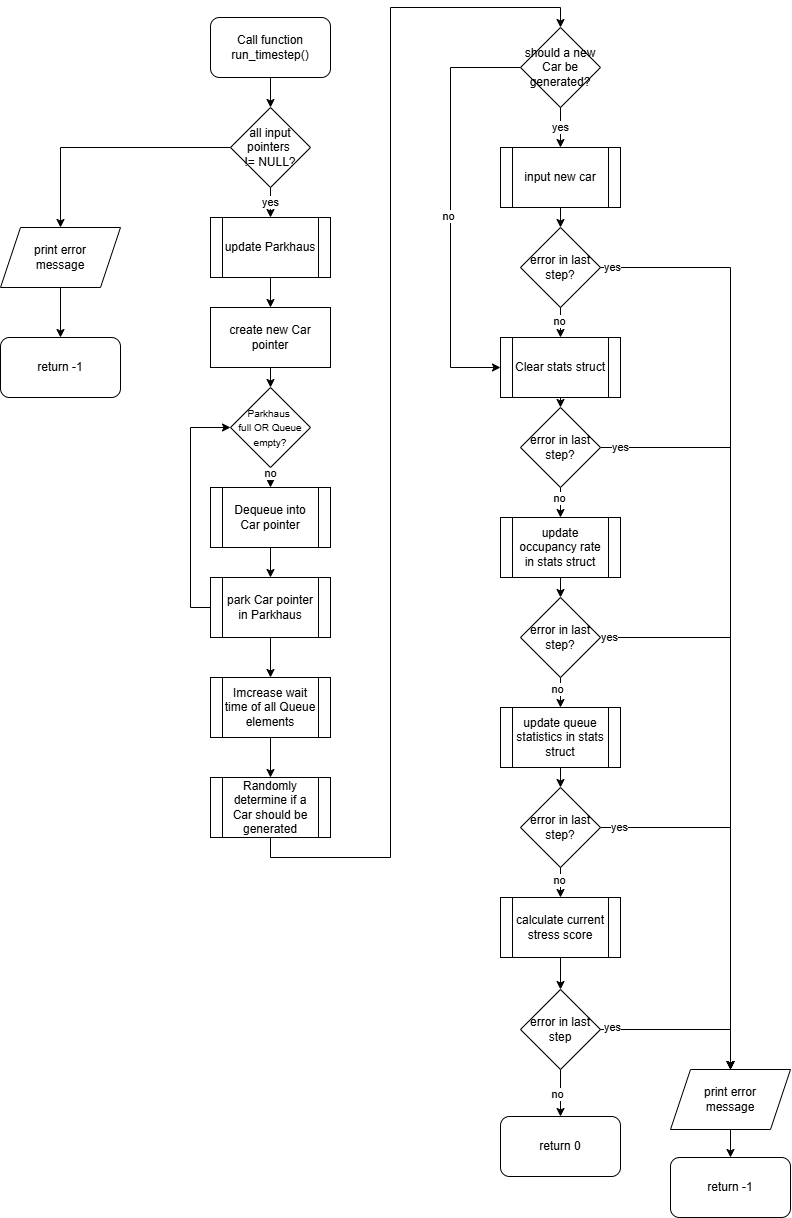

The diagram above was exported from draw.io. Its source (the exported page's mxGraphModel, read from the mxfile embedded in the PNG):
<mxGraphModel dx="892" dy="476" grid="1" gridSize="10" guides="1" tooltips="1" connect="1" arrows="1" fold="1" page="1" pageScale="1" pageWidth="827" pageHeight="1169" math="0" shadow="0">
  <root>
    <mxCell id="0" />
    <mxCell id="1" parent="0" />
    <mxCell id="u29t2kf-7kePjsL7w7Nk-3" edge="1" parent="1" source="u29t2kf-7kePjsL7w7Nk-1" style="edgeStyle=orthogonalEdgeStyle;rounded=0;orthogonalLoop=1;jettySize=auto;html=1;exitX=0.5;exitY=1;exitDx=0;exitDy=0;entryX=0.5;entryY=0;entryDx=0;entryDy=0;" target="u29t2kf-7kePjsL7w7Nk-2">
      <mxGeometry relative="1" as="geometry" />
    </mxCell>
    <mxCell id="u29t2kf-7kePjsL7w7Nk-1" parent="1" style="rounded=1;whiteSpace=wrap;html=1;" value="Call function&lt;div&gt;run_timestep()&lt;/div&gt;" vertex="1">
      <mxGeometry height="60" width="120" x="330" y="70" as="geometry" />
    </mxCell>
    <mxCell id="u29t2kf-7kePjsL7w7Nk-4" edge="1" parent="1" style="edgeStyle=orthogonalEdgeStyle;rounded=0;orthogonalLoop=1;jettySize=auto;html=1;exitX=0.5;exitY=1;exitDx=0;exitDy=0;entryX=0.5;entryY=0;entryDx=0;entryDy=0;" value="yes">
      <mxGeometry relative="1" as="geometry">
        <mxPoint x="390" y="239.99999999999994" as="sourcePoint" />
        <mxPoint x="390" y="270" as="targetPoint" />
      </mxGeometry>
    </mxCell>
    <mxCell id="u29t2kf-7kePjsL7w7Nk-41" edge="1" parent="1" source="u29t2kf-7kePjsL7w7Nk-2" style="edgeStyle=orthogonalEdgeStyle;rounded=0;orthogonalLoop=1;jettySize=auto;html=1;exitX=0;exitY=0.5;exitDx=0;exitDy=0;entryX=0.5;entryY=0;entryDx=0;entryDy=0;" target="u29t2kf-7kePjsL7w7Nk-43">
      <mxGeometry relative="1" as="geometry">
        <mxPoint x="210" y="250" as="targetPoint" />
      </mxGeometry>
    </mxCell>
    <mxCell id="u29t2kf-7kePjsL7w7Nk-2" parent="1" style="rhombus;whiteSpace=wrap;html=1;" value="all input pointers&amp;nbsp;&lt;div&gt;!= NULL?&lt;/div&gt;" vertex="1">
      <mxGeometry height="80" width="80" x="350" y="160" as="geometry" />
    </mxCell>
    <mxCell id="u29t2kf-7kePjsL7w7Nk-15" edge="1" parent="1" source="u29t2kf-7kePjsL7w7Nk-21" style="edgeStyle=orthogonalEdgeStyle;rounded=0;orthogonalLoop=1;jettySize=auto;html=1;exitX=0.5;exitY=1;exitDx=0;exitDy=0;entryX=0.5;entryY=0;entryDx=0;entryDy=0;" target="u29t2kf-7kePjsL7w7Nk-14">
      <mxGeometry relative="1" as="geometry">
        <mxPoint x="390" y="330" as="sourcePoint" />
      </mxGeometry>
    </mxCell>
    <mxCell id="u29t2kf-7kePjsL7w7Nk-9" edge="1" parent="1" source="u29t2kf-7kePjsL7w7Nk-8" style="edgeStyle=orthogonalEdgeStyle;rounded=0;orthogonalLoop=1;jettySize=auto;html=1;exitX=0.5;exitY=1;exitDx=0;exitDy=0;entryX=0.5;entryY=0;entryDx=0;entryDy=0;">
      <mxGeometry relative="1" as="geometry">
        <mxPoint x="390" y="540" as="targetPoint" />
      </mxGeometry>
    </mxCell>
    <mxCell id="u29t2kf-7kePjsL7w7Nk-93" connectable="0" parent="u29t2kf-7kePjsL7w7Nk-9" style="edgeLabel;html=1;align=center;verticalAlign=middle;resizable=0;points=[];" value="no" vertex="1">
      <mxGeometry relative="1" x="-0.4145" as="geometry">
        <mxPoint as="offset" />
      </mxGeometry>
    </mxCell>
    <mxCell id="u29t2kf-7kePjsL7w7Nk-8" parent="1" style="rhombus;whiteSpace=wrap;html=1;" value="&lt;font style=&quot;font-size: 10px;&quot;&gt;Parkhaus&amp;nbsp;&lt;/font&gt;&lt;div&gt;&lt;font style=&quot;font-size: 10px;&quot;&gt;ful&lt;/font&gt;&lt;span style=&quot;font-size: 10px; background-color: transparent; color: light-dark(rgb(0, 0, 0), rgb(255, 255, 255));&quot;&gt;l OR&lt;/span&gt;&lt;span style=&quot;background-color: transparent; color: light-dark(rgb(0, 0, 0), rgb(255, 255, 255)); font-size: 10px;&quot;&gt;&amp;nbsp;Queue empty?&lt;/span&gt;&lt;/div&gt;" vertex="1">
      <mxGeometry height="80" width="80" x="350" y="440" as="geometry" />
    </mxCell>
    <mxCell id="u29t2kf-7kePjsL7w7Nk-16" edge="1" parent="1" source="u29t2kf-7kePjsL7w7Nk-14" style="edgeStyle=orthogonalEdgeStyle;rounded=0;orthogonalLoop=1;jettySize=auto;html=1;exitX=0.5;exitY=1;exitDx=0;exitDy=0;entryX=0.5;entryY=0;entryDx=0;entryDy=0;" target="u29t2kf-7kePjsL7w7Nk-8">
      <mxGeometry relative="1" as="geometry" />
    </mxCell>
    <mxCell id="u29t2kf-7kePjsL7w7Nk-14" parent="1" style="rounded=0;whiteSpace=wrap;html=1;" value="create new Car pointer" vertex="1">
      <mxGeometry height="60" width="120" x="330" y="360" as="geometry" />
    </mxCell>
    <mxCell id="u29t2kf-7kePjsL7w7Nk-21" parent="1" style="shape=process;whiteSpace=wrap;html=1;backgroundOutline=1;" value="update Parkhaus" vertex="1">
      <mxGeometry height="60" width="120" x="330" y="270" as="geometry" />
    </mxCell>
    <mxCell id="u29t2kf-7kePjsL7w7Nk-27" edge="1" parent="1" source="u29t2kf-7kePjsL7w7Nk-22" style="edgeStyle=orthogonalEdgeStyle;rounded=0;orthogonalLoop=1;jettySize=auto;html=1;exitX=0.5;exitY=1;exitDx=0;exitDy=0;entryX=0.5;entryY=0;entryDx=0;entryDy=0;" target="u29t2kf-7kePjsL7w7Nk-25">
      <mxGeometry relative="1" as="geometry" />
    </mxCell>
    <mxCell id="u29t2kf-7kePjsL7w7Nk-22" parent="1" style="shape=process;whiteSpace=wrap;html=1;backgroundOutline=1;" value="Dequeue into Car pointer" vertex="1">
      <mxGeometry height="60" width="120" x="330" y="540" as="geometry" />
    </mxCell>
    <mxCell id="u29t2kf-7kePjsL7w7Nk-28" edge="1" parent="1" source="u29t2kf-7kePjsL7w7Nk-25" style="edgeStyle=orthogonalEdgeStyle;rounded=0;orthogonalLoop=1;jettySize=auto;html=1;exitX=0;exitY=0.5;exitDx=0;exitDy=0;entryX=0;entryY=0.5;entryDx=0;entryDy=0;" target="u29t2kf-7kePjsL7w7Nk-8">
      <mxGeometry relative="1" as="geometry" />
    </mxCell>
    <mxCell id="u29t2kf-7kePjsL7w7Nk-31" edge="1" parent="1" source="u29t2kf-7kePjsL7w7Nk-25" style="edgeStyle=orthogonalEdgeStyle;rounded=0;orthogonalLoop=1;jettySize=auto;html=1;exitX=0.5;exitY=1;exitDx=0;exitDy=0;entryX=0.5;entryY=0;entryDx=0;entryDy=0;" target="u29t2kf-7kePjsL7w7Nk-29">
      <mxGeometry relative="1" as="geometry" />
    </mxCell>
    <mxCell id="u29t2kf-7kePjsL7w7Nk-25" parent="1" style="shape=process;whiteSpace=wrap;html=1;backgroundOutline=1;" value="park Car pointer in Parkhaus" vertex="1">
      <mxGeometry height="60" width="120" x="330" y="630" as="geometry" />
    </mxCell>
    <mxCell id="u29t2kf-7kePjsL7w7Nk-33" edge="1" parent="1" source="u29t2kf-7kePjsL7w7Nk-29" style="edgeStyle=orthogonalEdgeStyle;rounded=0;orthogonalLoop=1;jettySize=auto;html=1;exitX=0.5;exitY=1;exitDx=0;exitDy=0;entryX=0.5;entryY=0;entryDx=0;entryDy=0;" target="u29t2kf-7kePjsL7w7Nk-32">
      <mxGeometry relative="1" as="geometry" />
    </mxCell>
    <mxCell id="u29t2kf-7kePjsL7w7Nk-29" parent="1" style="shape=process;whiteSpace=wrap;html=1;backgroundOutline=1;" value="Imcrease wait time of all Queue elements" vertex="1">
      <mxGeometry height="60" width="120" x="330" y="730" as="geometry" />
    </mxCell>
    <mxCell id="u29t2kf-7kePjsL7w7Nk-34" edge="1" parent="1" source="u29t2kf-7kePjsL7w7Nk-32" style="edgeStyle=orthogonalEdgeStyle;rounded=0;orthogonalLoop=1;jettySize=auto;html=1;exitX=0.5;exitY=1;exitDx=0;exitDy=0;entryX=0.5;entryY=0;entryDx=0;entryDy=0;" target="u29t2kf-7kePjsL7w7Nk-35">
      <mxGeometry relative="1" as="geometry">
        <Array as="points">
          <mxPoint x="390" y="910" />
          <mxPoint x="510" y="910" />
          <mxPoint x="510" y="60" />
          <mxPoint x="680" y="60" />
        </Array>
        <mxPoint x="450" y="853" as="sourcePoint" />
        <mxPoint x="500" y="463.0000000000001" as="targetPoint" />
      </mxGeometry>
    </mxCell>
    <mxCell id="u29t2kf-7kePjsL7w7Nk-32" parent="1" style="shape=process;whiteSpace=wrap;html=1;backgroundOutline=1;" value="Randomly determine if a Car should be generated" vertex="1">
      <mxGeometry height="60" width="120" x="330" y="830" as="geometry" />
    </mxCell>
    <mxCell id="u29t2kf-7kePjsL7w7Nk-36" edge="1" parent="1" source="u29t2kf-7kePjsL7w7Nk-35" style="edgeStyle=orthogonalEdgeStyle;rounded=0;orthogonalLoop=1;jettySize=auto;html=1;exitX=0.5;exitY=1;exitDx=0;exitDy=0;entryX=0.5;entryY=0;entryDx=0;entryDy=0;" target="u29t2kf-7kePjsL7w7Nk-37" value="yes">
      <mxGeometry relative="1" as="geometry">
        <mxPoint x="680.25" y="210" as="targetPoint" />
      </mxGeometry>
    </mxCell>
    <mxCell id="u29t2kf-7kePjsL7w7Nk-81" edge="1" parent="1" source="u29t2kf-7kePjsL7w7Nk-35" style="edgeStyle=orthogonalEdgeStyle;rounded=0;orthogonalLoop=1;jettySize=auto;html=1;exitX=0;exitY=0.5;exitDx=0;exitDy=0;entryX=0;entryY=0.5;entryDx=0;entryDy=0;" target="u29t2kf-7kePjsL7w7Nk-51">
      <mxGeometry relative="1" as="geometry">
        <Array as="points">
          <mxPoint x="570" y="120" />
          <mxPoint x="570" y="420" />
        </Array>
      </mxGeometry>
    </mxCell>
    <mxCell id="u29t2kf-7kePjsL7w7Nk-82" connectable="0" parent="u29t2kf-7kePjsL7w7Nk-81" style="edgeLabel;html=1;align=center;verticalAlign=middle;resizable=0;points=[];" value="no" vertex="1">
      <mxGeometry relative="1" x="0.0423" y="-2" as="geometry">
        <mxPoint as="offset" />
      </mxGeometry>
    </mxCell>
    <mxCell id="u29t2kf-7kePjsL7w7Nk-35" parent="1" style="rhombus;whiteSpace=wrap;html=1;" value="should a new Car be generated?" vertex="1">
      <mxGeometry height="80" width="80" x="640" y="80" as="geometry" />
    </mxCell>
    <mxCell id="u29t2kf-7kePjsL7w7Nk-40" edge="1" parent="1" source="u29t2kf-7kePjsL7w7Nk-37" style="edgeStyle=orthogonalEdgeStyle;rounded=0;orthogonalLoop=1;jettySize=auto;html=1;exitX=0.5;exitY=1;exitDx=0;exitDy=0;entryX=0.5;entryY=0;entryDx=0;entryDy=0;" target="u29t2kf-7kePjsL7w7Nk-38">
      <mxGeometry relative="1" as="geometry" />
    </mxCell>
    <mxCell id="u29t2kf-7kePjsL7w7Nk-37" parent="1" style="shape=process;whiteSpace=wrap;html=1;backgroundOutline=1;" value="input new car" vertex="1">
      <mxGeometry height="60" width="120" x="620" y="200" as="geometry" />
    </mxCell>
    <mxCell id="u29t2kf-7kePjsL7w7Nk-48" edge="1" parent="1" source="u29t2kf-7kePjsL7w7Nk-38" style="edgeStyle=orthogonalEdgeStyle;rounded=0;orthogonalLoop=1;jettySize=auto;html=1;exitX=1;exitY=0.5;exitDx=0;exitDy=0;entryX=0.5;entryY=0;entryDx=0;entryDy=0;" target="u29t2kf-7kePjsL7w7Nk-47">
      <mxGeometry relative="1" as="geometry" />
    </mxCell>
    <mxCell id="u29t2kf-7kePjsL7w7Nk-84" connectable="0" parent="u29t2kf-7kePjsL7w7Nk-48" style="edgeLabel;html=1;align=center;verticalAlign=middle;resizable=0;points=[];" value="yes" vertex="1">
      <mxGeometry relative="1" x="-0.8598" as="geometry">
        <mxPoint x="-53" as="offset" />
      </mxGeometry>
    </mxCell>
    <mxCell id="u29t2kf-7kePjsL7w7Nk-52" edge="1" parent="1" source="u29t2kf-7kePjsL7w7Nk-38" style="edgeStyle=orthogonalEdgeStyle;rounded=0;orthogonalLoop=1;jettySize=auto;html=1;exitX=0.5;exitY=1;exitDx=0;exitDy=0;entryX=0.5;entryY=0;entryDx=0;entryDy=0;" target="u29t2kf-7kePjsL7w7Nk-51">
      <mxGeometry relative="1" as="geometry" />
    </mxCell>
    <mxCell id="u29t2kf-7kePjsL7w7Nk-77" connectable="0" parent="u29t2kf-7kePjsL7w7Nk-52" style="edgeLabel;html=1;align=center;verticalAlign=middle;resizable=0;points=[];" value="no" vertex="1">
      <mxGeometry relative="1" x="-0.1095" y="-1" as="geometry">
        <mxPoint as="offset" />
      </mxGeometry>
    </mxCell>
    <mxCell id="u29t2kf-7kePjsL7w7Nk-38" parent="1" style="rhombus;whiteSpace=wrap;html=1;" value="error in last step?" vertex="1">
      <mxGeometry height="80" width="80" x="640" y="280" as="geometry" />
    </mxCell>
    <mxCell id="u29t2kf-7kePjsL7w7Nk-42" parent="1" style="rounded=1;whiteSpace=wrap;html=1;" value="return -1" vertex="1">
      <mxGeometry height="60" width="120" x="120" y="390" as="geometry" />
    </mxCell>
    <mxCell id="u29t2kf-7kePjsL7w7Nk-44" edge="1" parent="1" source="u29t2kf-7kePjsL7w7Nk-43" style="edgeStyle=orthogonalEdgeStyle;rounded=0;orthogonalLoop=1;jettySize=auto;html=1;exitX=0.5;exitY=1;exitDx=0;exitDy=0;entryX=0.5;entryY=0;entryDx=0;entryDy=0;" target="u29t2kf-7kePjsL7w7Nk-42">
      <mxGeometry relative="1" as="geometry" />
    </mxCell>
    <mxCell id="u29t2kf-7kePjsL7w7Nk-43" parent="1" style="shape=parallelogram;perimeter=parallelogramPerimeter;whiteSpace=wrap;html=1;fixedSize=1;" value="print error&lt;div&gt;message&lt;/div&gt;" vertex="1">
      <mxGeometry height="60" width="120" x="120" y="280" as="geometry" />
    </mxCell>
    <mxCell id="u29t2kf-7kePjsL7w7Nk-46" parent="1" style="rounded=1;whiteSpace=wrap;html=1;" value="return -1" vertex="1">
      <mxGeometry height="60" width="120" x="790" y="1210" as="geometry" />
    </mxCell>
    <mxCell id="u29t2kf-7kePjsL7w7Nk-49" edge="1" parent="1" source="u29t2kf-7kePjsL7w7Nk-47" style="edgeStyle=orthogonalEdgeStyle;rounded=0;orthogonalLoop=1;jettySize=auto;html=1;exitX=0.5;exitY=1;exitDx=0;exitDy=0;" target="u29t2kf-7kePjsL7w7Nk-46">
      <mxGeometry relative="1" as="geometry" />
    </mxCell>
    <mxCell id="u29t2kf-7kePjsL7w7Nk-47" parent="1" style="shape=parallelogram;perimeter=parallelogramPerimeter;whiteSpace=wrap;html=1;fixedSize=1;" value="print error&lt;div&gt;message&lt;/div&gt;" vertex="1">
      <mxGeometry height="60" width="120" x="790" y="1122" as="geometry" />
    </mxCell>
    <mxCell id="u29t2kf-7kePjsL7w7Nk-54" edge="1" parent="1" source="u29t2kf-7kePjsL7w7Nk-51" style="edgeStyle=orthogonalEdgeStyle;rounded=0;orthogonalLoop=1;jettySize=auto;html=1;exitX=0.5;exitY=1;exitDx=0;exitDy=0;entryX=0.5;entryY=0;entryDx=0;entryDy=0;" target="u29t2kf-7kePjsL7w7Nk-53">
      <mxGeometry relative="1" as="geometry" />
    </mxCell>
    <mxCell id="u29t2kf-7kePjsL7w7Nk-51" parent="1" style="shape=process;whiteSpace=wrap;html=1;backgroundOutline=1;" value="Clear stats struct" vertex="1">
      <mxGeometry height="60" width="120" x="620" y="390" as="geometry" />
    </mxCell>
    <mxCell id="u29t2kf-7kePjsL7w7Nk-55" edge="1" parent="1" source="u29t2kf-7kePjsL7w7Nk-53" style="edgeStyle=orthogonalEdgeStyle;rounded=0;orthogonalLoop=1;jettySize=auto;html=1;exitX=1;exitY=0.5;exitDx=0;exitDy=0;entryX=0.5;entryY=0;entryDx=0;entryDy=0;" target="u29t2kf-7kePjsL7w7Nk-47" value="">
      <mxGeometry relative="1" as="geometry" />
    </mxCell>
    <mxCell id="u29t2kf-7kePjsL7w7Nk-56" connectable="0" parent="u29t2kf-7kePjsL7w7Nk-55" style="edgeLabel;html=1;align=center;verticalAlign=middle;resizable=0;points=[];" value="yes" vertex="1">
      <mxGeometry relative="1" x="-0.6236" y="-2" as="geometry">
        <mxPoint x="-108" y="-12" as="offset" />
      </mxGeometry>
    </mxCell>
    <mxCell id="u29t2kf-7kePjsL7w7Nk-63" edge="1" parent="1" source="u29t2kf-7kePjsL7w7Nk-53" style="edgeStyle=orthogonalEdgeStyle;rounded=0;orthogonalLoop=1;jettySize=auto;html=1;exitX=0.5;exitY=1;exitDx=0;exitDy=0;entryX=0.5;entryY=0;entryDx=0;entryDy=0;" target="u29t2kf-7kePjsL7w7Nk-57">
      <mxGeometry relative="1" as="geometry" />
    </mxCell>
    <mxCell id="u29t2kf-7kePjsL7w7Nk-78" connectable="0" parent="u29t2kf-7kePjsL7w7Nk-63" style="edgeLabel;html=1;align=center;verticalAlign=middle;resizable=0;points=[];" value="no" vertex="1">
      <mxGeometry relative="1" x="-0.281" y="-1" as="geometry">
        <mxPoint as="offset" />
      </mxGeometry>
    </mxCell>
    <mxCell id="u29t2kf-7kePjsL7w7Nk-53" parent="1" style="rhombus;whiteSpace=wrap;html=1;" value="error in last step?" vertex="1">
      <mxGeometry height="80" width="80" x="640" y="460" as="geometry" />
    </mxCell>
    <mxCell id="u29t2kf-7kePjsL7w7Nk-72" edge="1" parent="1" source="u29t2kf-7kePjsL7w7Nk-57" style="edgeStyle=orthogonalEdgeStyle;rounded=0;orthogonalLoop=1;jettySize=auto;html=1;exitX=0.5;exitY=1;exitDx=0;exitDy=0;entryX=0.5;entryY=0;entryDx=0;entryDy=0;" target="u29t2kf-7kePjsL7w7Nk-58">
      <mxGeometry relative="1" as="geometry" />
    </mxCell>
    <mxCell id="u29t2kf-7kePjsL7w7Nk-57" parent="1" style="shape=process;whiteSpace=wrap;html=1;backgroundOutline=1;" value="update occupancy rate in stats struct" vertex="1">
      <mxGeometry height="60" width="120" x="620" y="570" as="geometry" />
    </mxCell>
    <mxCell id="u29t2kf-7kePjsL7w7Nk-67" edge="1" parent="1" source="u29t2kf-7kePjsL7w7Nk-58" style="edgeStyle=orthogonalEdgeStyle;rounded=0;orthogonalLoop=1;jettySize=auto;html=1;exitX=0.5;exitY=1;exitDx=0;exitDy=0;entryX=0.5;entryY=0;entryDx=0;entryDy=0;" target="u29t2kf-7kePjsL7w7Nk-59">
      <mxGeometry relative="1" as="geometry" />
    </mxCell>
    <mxCell id="u29t2kf-7kePjsL7w7Nk-79" connectable="0" parent="u29t2kf-7kePjsL7w7Nk-67" style="edgeLabel;html=1;align=center;verticalAlign=middle;resizable=0;points=[];" value="no" vertex="1">
      <mxGeometry relative="1" x="-0.2473" y="-3" as="geometry">
        <mxPoint as="offset" />
      </mxGeometry>
    </mxCell>
    <mxCell id="u29t2kf-7kePjsL7w7Nk-73" edge="1" parent="1" source="u29t2kf-7kePjsL7w7Nk-58" style="edgeStyle=orthogonalEdgeStyle;rounded=0;orthogonalLoop=1;jettySize=auto;html=1;exitX=1;exitY=0.5;exitDx=0;exitDy=0;entryX=0.5;entryY=0;entryDx=0;entryDy=0;" target="u29t2kf-7kePjsL7w7Nk-47">
      <mxGeometry relative="1" as="geometry" />
    </mxCell>
    <mxCell id="u29t2kf-7kePjsL7w7Nk-74" connectable="0" parent="u29t2kf-7kePjsL7w7Nk-73" style="edgeLabel;html=1;align=center;verticalAlign=middle;resizable=0;points=[];" value="yes" vertex="1">
      <mxGeometry relative="1" x="-0.7922" as="geometry">
        <mxPoint x="-50" as="offset" />
      </mxGeometry>
    </mxCell>
    <mxCell id="u29t2kf-7kePjsL7w7Nk-58" parent="1" style="rhombus;whiteSpace=wrap;html=1;" value="error in last step?" vertex="1">
      <mxGeometry height="80" width="80" x="640" y="650" as="geometry" />
    </mxCell>
    <mxCell id="u29t2kf-7kePjsL7w7Nk-65" edge="1" parent="1" source="u29t2kf-7kePjsL7w7Nk-59" style="edgeStyle=orthogonalEdgeStyle;rounded=0;orthogonalLoop=1;jettySize=auto;html=1;exitX=0.5;exitY=1;exitDx=0;exitDy=0;entryX=0.5;entryY=0;entryDx=0;entryDy=0;" target="u29t2kf-7kePjsL7w7Nk-60">
      <mxGeometry relative="1" as="geometry" />
    </mxCell>
    <mxCell id="u29t2kf-7kePjsL7w7Nk-59" parent="1" style="shape=process;whiteSpace=wrap;html=1;backgroundOutline=1;" value="update queue statistics in stats struct" vertex="1">
      <mxGeometry height="60" width="120" x="620" y="760" as="geometry" />
    </mxCell>
    <mxCell id="u29t2kf-7kePjsL7w7Nk-64" edge="1" parent="1" source="u29t2kf-7kePjsL7w7Nk-60" style="edgeStyle=orthogonalEdgeStyle;rounded=0;orthogonalLoop=1;jettySize=auto;html=1;exitX=0.5;exitY=1;exitDx=0;exitDy=0;" target="u29t2kf-7kePjsL7w7Nk-61">
      <mxGeometry relative="1" as="geometry" />
    </mxCell>
    <mxCell id="u29t2kf-7kePjsL7w7Nk-80" connectable="0" parent="u29t2kf-7kePjsL7w7Nk-64" style="edgeLabel;html=1;align=center;verticalAlign=middle;resizable=0;points=[];" value="no" vertex="1">
      <mxGeometry relative="1" x="-0.4962" y="-1" as="geometry">
        <mxPoint as="offset" />
      </mxGeometry>
    </mxCell>
    <mxCell id="u29t2kf-7kePjsL7w7Nk-91" edge="1" parent="1" source="u29t2kf-7kePjsL7w7Nk-60" style="edgeStyle=orthogonalEdgeStyle;rounded=0;orthogonalLoop=1;jettySize=auto;html=1;exitX=1;exitY=0.5;exitDx=0;exitDy=0;entryX=0.5;entryY=0;entryDx=0;entryDy=0;" target="u29t2kf-7kePjsL7w7Nk-47">
      <mxGeometry relative="1" as="geometry" />
    </mxCell>
    <mxCell id="u29t2kf-7kePjsL7w7Nk-92" connectable="0" parent="u29t2kf-7kePjsL7w7Nk-91" style="edgeLabel;html=1;align=center;verticalAlign=middle;resizable=0;points=[];" value="yes" vertex="1">
      <mxGeometry relative="1" x="-0.7948" y="-4" as="geometry">
        <mxPoint x="-19" y="-4" as="offset" />
      </mxGeometry>
    </mxCell>
    <mxCell id="u29t2kf-7kePjsL7w7Nk-60" parent="1" style="rhombus;whiteSpace=wrap;html=1;" value="error in last step?" vertex="1">
      <mxGeometry height="80" width="80" x="640" y="840" as="geometry" />
    </mxCell>
    <mxCell id="u29t2kf-7kePjsL7w7Nk-68" edge="1" parent="1" source="u29t2kf-7kePjsL7w7Nk-61" style="edgeStyle=orthogonalEdgeStyle;rounded=0;orthogonalLoop=1;jettySize=auto;html=1;exitX=0.5;exitY=1;exitDx=0;exitDy=0;entryX=0.5;entryY=0;entryDx=0;entryDy=0;" target="u29t2kf-7kePjsL7w7Nk-62">
      <mxGeometry relative="1" as="geometry" />
    </mxCell>
    <mxCell id="u29t2kf-7kePjsL7w7Nk-61" parent="1" style="shape=process;whiteSpace=wrap;html=1;backgroundOutline=1;" value="calculate current stress score" vertex="1">
      <mxGeometry height="60" width="120" x="620" y="950" as="geometry" />
    </mxCell>
    <mxCell id="u29t2kf-7kePjsL7w7Nk-69" edge="1" parent="1" source="u29t2kf-7kePjsL7w7Nk-62" style="edgeStyle=orthogonalEdgeStyle;rounded=0;orthogonalLoop=1;jettySize=auto;html=1;exitX=1;exitY=0.5;exitDx=0;exitDy=0;entryX=0.5;entryY=0;entryDx=0;entryDy=0;" target="u29t2kf-7kePjsL7w7Nk-47" value="yes">
      <mxGeometry relative="1" x="-0.8571" y="2" as="geometry">
        <mxPoint as="offset" />
      </mxGeometry>
    </mxCell>
    <mxCell id="u29t2kf-7kePjsL7w7Nk-76" edge="1" parent="1" source="u29t2kf-7kePjsL7w7Nk-62" style="edgeStyle=orthogonalEdgeStyle;rounded=0;orthogonalLoop=1;jettySize=auto;html=1;exitX=0.5;exitY=1;exitDx=0;exitDy=0;entryX=0.5;entryY=0;entryDx=0;entryDy=0;" target="u29t2kf-7kePjsL7w7Nk-75">
      <mxGeometry relative="1" as="geometry" />
    </mxCell>
    <mxCell id="u29t2kf-7kePjsL7w7Nk-83" connectable="0" parent="u29t2kf-7kePjsL7w7Nk-76" style="edgeLabel;html=1;align=center;verticalAlign=middle;resizable=0;points=[];" value="no" vertex="1">
      <mxGeometry relative="1" x="0.0753" y="-3" as="geometry">
        <mxPoint as="offset" />
      </mxGeometry>
    </mxCell>
    <mxCell id="u29t2kf-7kePjsL7w7Nk-62" parent="1" style="rhombus;whiteSpace=wrap;html=1;" value="error in last step" vertex="1">
      <mxGeometry height="80" width="80" x="640" y="1042" as="geometry" />
    </mxCell>
    <mxCell id="u29t2kf-7kePjsL7w7Nk-75" parent="1" style="rounded=1;whiteSpace=wrap;html=1;" value="return 0" vertex="1">
      <mxGeometry height="60" width="120" x="620" y="1169" as="geometry" />
    </mxCell>
  </root>
</mxGraphModel>